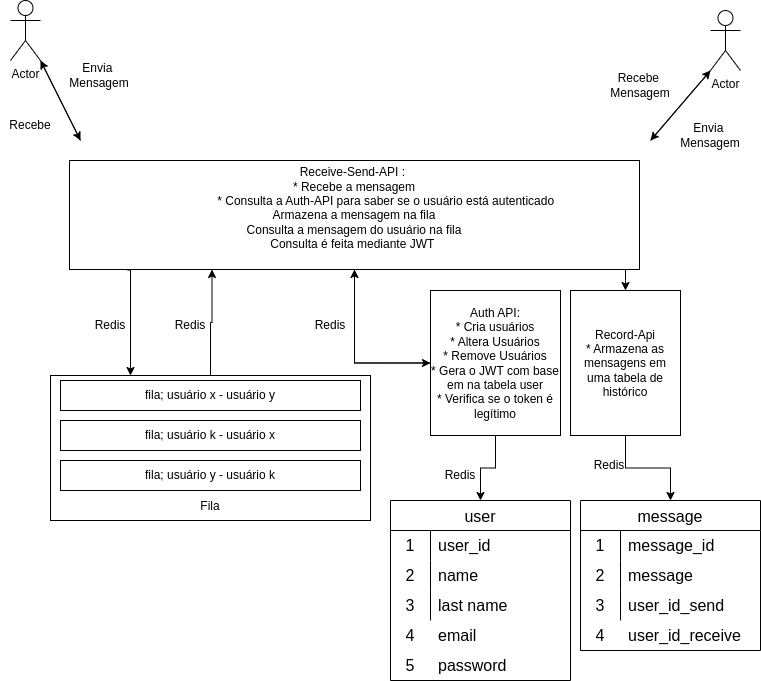

The diagram above was exported from draw.io. Its source (the exported page's mxGraphModel, read from the mxfile embedded in the PNG):
<mxGraphModel dx="1356" dy="798" grid="1" gridSize="10" guides="1" tooltips="1" connect="1" arrows="1" fold="1" page="1" pageScale="1" pageWidth="827" pageHeight="1169" math="0" shadow="0">
  <root>
    <mxCell id="0" />
    <mxCell id="1" parent="0" />
    <mxCell id="SJyO6UevPzotWK9ndlQr-20" style="edgeStyle=orthogonalEdgeStyle;rounded=0;orthogonalLoop=1;jettySize=auto;html=1;entryX=0.25;entryY=1;entryDx=0;entryDy=0;" parent="1" source="SJyO6UevPzotWK9ndlQr-1" target="SJyO6UevPzotWK9ndlQr-13" edge="1">
      <mxGeometry relative="1" as="geometry" />
    </mxCell>
    <mxCell id="SJyO6UevPzotWK9ndlQr-1" value="&lt;div&gt;&lt;br&gt;&lt;/div&gt;&lt;div&gt;&lt;br&gt;&lt;/div&gt;&lt;div&gt;&lt;br&gt;&lt;/div&gt;&lt;div&gt;&lt;br&gt;&lt;/div&gt;&lt;div&gt;&lt;br&gt;&lt;/div&gt;&lt;div&gt;&lt;br&gt;&lt;/div&gt;&lt;div&gt;&lt;br&gt;&lt;/div&gt;&lt;div&gt;&lt;br&gt;&lt;/div&gt;&lt;div&gt;Fila&lt;/div&gt;" style="rounded=0;whiteSpace=wrap;html=1;" parent="1" vertex="1">
      <mxGeometry x="80" y="455" width="320" height="145" as="geometry" />
    </mxCell>
    <mxCell id="SJyO6UevPzotWK9ndlQr-2" value="Actor" style="shape=umlActor;verticalLabelPosition=bottom;verticalAlign=top;html=1;outlineConnect=0;" parent="1" vertex="1">
      <mxGeometry x="40" y="80" width="30" height="60" as="geometry" />
    </mxCell>
    <mxCell id="SJyO6UevPzotWK9ndlQr-4" value="" style="endArrow=classic;html=1;rounded=0;exitX=1;exitY=1;exitDx=0;exitDy=0;exitPerimeter=0;entryX=0;entryY=0;entryDx=0;entryDy=0;" parent="1" source="SJyO6UevPzotWK9ndlQr-2" edge="1">
      <mxGeometry width="50" height="50" relative="1" as="geometry">
        <mxPoint x="170" y="140" as="sourcePoint" />
        <mxPoint x="110.00000000000068" y="220" as="targetPoint" />
      </mxGeometry>
    </mxCell>
    <mxCell id="SJyO6UevPzotWK9ndlQr-5" value="Envia&amp;nbsp;&lt;br&gt;Mensagem" style="text;html=1;align=center;verticalAlign=middle;whiteSpace=wrap;rounded=0;" parent="1" vertex="1">
      <mxGeometry x="99" y="140" width="60" height="30" as="geometry" />
    </mxCell>
    <mxCell id="SJyO6UevPzotWK9ndlQr-6" value="Actor" style="shape=umlActor;verticalLabelPosition=bottom;verticalAlign=top;html=1;outlineConnect=0;" parent="1" vertex="1">
      <mxGeometry x="740" y="90" width="30" height="60" as="geometry" />
    </mxCell>
    <mxCell id="SJyO6UevPzotWK9ndlQr-7" value="" style="endArrow=classic;html=1;rounded=0;exitX=1;exitY=0;exitDx=0;exitDy=0;entryX=0;entryY=1;entryDx=0;entryDy=0;entryPerimeter=0;" parent="1" target="SJyO6UevPzotWK9ndlQr-6" edge="1">
      <mxGeometry width="50" height="50" relative="1" as="geometry">
        <mxPoint x="680" y="220" as="sourcePoint" />
        <mxPoint x="480" y="160" as="targetPoint" />
      </mxGeometry>
    </mxCell>
    <mxCell id="SJyO6UevPzotWK9ndlQr-8" value="Recebe&amp;nbsp;&lt;br&gt;Mensagem" style="text;html=1;align=center;verticalAlign=middle;whiteSpace=wrap;rounded=0;" parent="1" vertex="1">
      <mxGeometry x="640" y="150" width="60" height="30" as="geometry" />
    </mxCell>
    <mxCell id="SJyO6UevPzotWK9ndlQr-9" value="" style="endArrow=classic;html=1;rounded=0;" parent="1" edge="1">
      <mxGeometry width="50" height="50" relative="1" as="geometry">
        <mxPoint x="740" y="150" as="sourcePoint" />
        <mxPoint x="680" y="220" as="targetPoint" />
      </mxGeometry>
    </mxCell>
    <mxCell id="SJyO6UevPzotWK9ndlQr-10" value="Envia&amp;nbsp;&lt;br&gt;Mensagem" style="text;html=1;align=center;verticalAlign=middle;whiteSpace=wrap;rounded=0;" parent="1" vertex="1">
      <mxGeometry x="710" y="200" width="60" height="30" as="geometry" />
    </mxCell>
    <mxCell id="SJyO6UevPzotWK9ndlQr-11" value="" style="endArrow=classic;html=1;rounded=0;exitX=0;exitY=0;exitDx=0;exitDy=0;entryX=1;entryY=1;entryDx=0;entryDy=0;entryPerimeter=0;" parent="1" target="SJyO6UevPzotWK9ndlQr-2" edge="1">
      <mxGeometry width="50" height="50" relative="1" as="geometry">
        <mxPoint x="110.00000000000068" y="220" as="sourcePoint" />
        <mxPoint x="320" y="100" as="targetPoint" />
      </mxGeometry>
    </mxCell>
    <mxCell id="SJyO6UevPzotWK9ndlQr-12" value="Recebe" style="text;html=1;align=center;verticalAlign=middle;whiteSpace=wrap;rounded=0;" parent="1" vertex="1">
      <mxGeometry x="30" y="190" width="60" height="30" as="geometry" />
    </mxCell>
    <mxCell id="SJyO6UevPzotWK9ndlQr-16" style="edgeStyle=orthogonalEdgeStyle;rounded=0;orthogonalLoop=1;jettySize=auto;html=1;entryX=0;entryY=0.5;entryDx=0;entryDy=0;" parent="1" source="SJyO6UevPzotWK9ndlQr-13" target="SJyO6UevPzotWK9ndlQr-15" edge="1">
      <mxGeometry relative="1" as="geometry" />
    </mxCell>
    <mxCell id="SJyO6UevPzotWK9ndlQr-17" style="edgeStyle=orthogonalEdgeStyle;rounded=0;orthogonalLoop=1;jettySize=auto;html=1;exitX=0.102;exitY=1.005;exitDx=0;exitDy=0;exitPerimeter=0;entryX=0.25;entryY=0;entryDx=0;entryDy=0;" parent="1" source="SJyO6UevPzotWK9ndlQr-13" target="SJyO6UevPzotWK9ndlQr-1" edge="1">
      <mxGeometry relative="1" as="geometry">
        <Array as="points">
          <mxPoint x="160" y="350" />
        </Array>
      </mxGeometry>
    </mxCell>
    <mxCell id="SJyO6UevPzotWK9ndlQr-28" style="edgeStyle=orthogonalEdgeStyle;rounded=0;orthogonalLoop=1;jettySize=auto;html=1;" parent="1" source="SJyO6UevPzotWK9ndlQr-13" target="SJyO6UevPzotWK9ndlQr-27" edge="1">
      <mxGeometry relative="1" as="geometry">
        <Array as="points">
          <mxPoint x="655" y="360" />
          <mxPoint x="655" y="360" />
        </Array>
      </mxGeometry>
    </mxCell>
    <mxCell id="SJyO6UevPzotWK9ndlQr-13" value="Receive-Send-API :&amp;nbsp;&lt;div&gt;* Recebe a mensagem&lt;div&gt;&amp;nbsp; &amp;nbsp; &amp;nbsp; &amp;nbsp; &amp;nbsp; &amp;nbsp; &amp;nbsp; &amp;nbsp; &amp;nbsp; &amp;nbsp;* Consulta a Auth-API para saber se o usuário está autenticado&lt;/div&gt;&lt;div&gt;Armazena a mensagem na fila&lt;/div&gt;&lt;div&gt;Consulta a mensagem do usuário na fila&lt;/div&gt;&lt;div&gt;Consulta é feita mediante JWT&amp;nbsp;&lt;br&gt;&lt;div&gt;&lt;i style=&quot;background-color: initial;&quot;&gt;&amp;nbsp;&lt;/i&gt;&lt;/div&gt;&lt;/div&gt;&lt;/div&gt;" style="rounded=0;whiteSpace=wrap;html=1;" parent="1" vertex="1">
      <mxGeometry x="99" y="240" width="570" height="109" as="geometry" />
    </mxCell>
    <mxCell id="SJyO6UevPzotWK9ndlQr-26" style="edgeStyle=orthogonalEdgeStyle;rounded=0;orthogonalLoop=1;jettySize=auto;html=1;" parent="1" source="SJyO6UevPzotWK9ndlQr-15" target="SJyO6UevPzotWK9ndlQr-13" edge="1">
      <mxGeometry relative="1" as="geometry">
        <Array as="points">
          <mxPoint x="384" y="442" />
        </Array>
      </mxGeometry>
    </mxCell>
    <mxCell id="SJyO6UevPzotWK9ndlQr-55" style="edgeStyle=orthogonalEdgeStyle;rounded=0;orthogonalLoop=1;jettySize=auto;html=1;" parent="1" source="SJyO6UevPzotWK9ndlQr-15" target="SJyO6UevPzotWK9ndlQr-37" edge="1">
      <mxGeometry relative="1" as="geometry" />
    </mxCell>
    <mxCell id="SJyO6UevPzotWK9ndlQr-15" value="Auth API:&lt;div&gt;* Cria usuários&lt;/div&gt;&lt;div&gt;* Altera Usuários&lt;/div&gt;&lt;div&gt;* Remove Usuários&lt;/div&gt;&lt;div&gt;* Gera o JWT com base em na tabela user&lt;/div&gt;&lt;div&gt;* Verifica se o token é legítimo&lt;/div&gt;" style="rounded=0;whiteSpace=wrap;html=1;" parent="1" vertex="1">
      <mxGeometry x="460" y="370" width="130" height="145" as="geometry" />
    </mxCell>
    <mxCell id="SJyO6UevPzotWK9ndlQr-22" value="fila; usuário x - usuário y" style="rounded=0;whiteSpace=wrap;html=1;" parent="1" vertex="1">
      <mxGeometry x="90" y="460" width="300" height="30" as="geometry" />
    </mxCell>
    <mxCell id="SJyO6UevPzotWK9ndlQr-23" value="fila; usuário k - usuário x" style="rounded=0;whiteSpace=wrap;html=1;" parent="1" vertex="1">
      <mxGeometry x="90" y="500" width="300" height="30" as="geometry" />
    </mxCell>
    <mxCell id="SJyO6UevPzotWK9ndlQr-24" value="fila; usuário y - usuário k" style="rounded=0;whiteSpace=wrap;html=1;" parent="1" vertex="1">
      <mxGeometry x="90" y="540" width="300" height="30" as="geometry" />
    </mxCell>
    <mxCell id="SJyO6UevPzotWK9ndlQr-80" style="edgeStyle=orthogonalEdgeStyle;rounded=0;orthogonalLoop=1;jettySize=auto;html=1;" parent="1" source="SJyO6UevPzotWK9ndlQr-27" target="SJyO6UevPzotWK9ndlQr-66" edge="1">
      <mxGeometry relative="1" as="geometry" />
    </mxCell>
    <mxCell id="SJyO6UevPzotWK9ndlQr-27" value="Record-Api&lt;div&gt;* Armazena as mensagens em uma tabela de histórico&lt;/div&gt;" style="rounded=0;whiteSpace=wrap;html=1;" parent="1" vertex="1">
      <mxGeometry x="600" y="370" width="110" height="145" as="geometry" />
    </mxCell>
    <mxCell id="SJyO6UevPzotWK9ndlQr-37" value="user" style="shape=table;startSize=30;container=1;collapsible=0;childLayout=tableLayout;fixedRows=1;rowLines=0;fontStyle=0;strokeColor=default;fontSize=16;" parent="1" vertex="1">
      <mxGeometry x="420" y="580" width="180" height="180" as="geometry" />
    </mxCell>
    <mxCell id="SJyO6UevPzotWK9ndlQr-38" value="" style="shape=tableRow;horizontal=0;startSize=0;swimlaneHead=0;swimlaneBody=0;top=0;left=0;bottom=0;right=0;collapsible=0;dropTarget=0;fillColor=none;points=[[0,0.5],[1,0.5]];portConstraint=eastwest;strokeColor=inherit;fontSize=16;" parent="SJyO6UevPzotWK9ndlQr-37" vertex="1">
      <mxGeometry y="30" width="180" height="30" as="geometry" />
    </mxCell>
    <mxCell id="SJyO6UevPzotWK9ndlQr-39" value="1" style="shape=partialRectangle;html=1;whiteSpace=wrap;connectable=0;fillColor=none;top=0;left=0;bottom=0;right=0;overflow=hidden;pointerEvents=1;strokeColor=inherit;fontSize=16;" parent="SJyO6UevPzotWK9ndlQr-38" vertex="1">
      <mxGeometry width="40" height="30" as="geometry">
        <mxRectangle width="40" height="30" as="alternateBounds" />
      </mxGeometry>
    </mxCell>
    <mxCell id="SJyO6UevPzotWK9ndlQr-40" value="user_id" style="shape=partialRectangle;html=1;whiteSpace=wrap;connectable=0;fillColor=none;top=0;left=0;bottom=0;right=0;align=left;spacingLeft=6;overflow=hidden;strokeColor=inherit;fontSize=16;" parent="SJyO6UevPzotWK9ndlQr-38" vertex="1">
      <mxGeometry x="40" width="140" height="30" as="geometry">
        <mxRectangle width="140" height="30" as="alternateBounds" />
      </mxGeometry>
    </mxCell>
    <mxCell id="SJyO6UevPzotWK9ndlQr-41" value="" style="shape=tableRow;horizontal=0;startSize=0;swimlaneHead=0;swimlaneBody=0;top=0;left=0;bottom=0;right=0;collapsible=0;dropTarget=0;fillColor=none;points=[[0,0.5],[1,0.5]];portConstraint=eastwest;strokeColor=inherit;fontSize=16;" parent="SJyO6UevPzotWK9ndlQr-37" vertex="1">
      <mxGeometry y="60" width="180" height="30" as="geometry" />
    </mxCell>
    <mxCell id="SJyO6UevPzotWK9ndlQr-42" value="2" style="shape=partialRectangle;html=1;whiteSpace=wrap;connectable=0;fillColor=none;top=0;left=0;bottom=0;right=0;overflow=hidden;strokeColor=inherit;fontSize=16;" parent="SJyO6UevPzotWK9ndlQr-41" vertex="1">
      <mxGeometry width="40" height="30" as="geometry">
        <mxRectangle width="40" height="30" as="alternateBounds" />
      </mxGeometry>
    </mxCell>
    <mxCell id="SJyO6UevPzotWK9ndlQr-43" value="name" style="shape=partialRectangle;html=1;whiteSpace=wrap;connectable=0;fillColor=none;top=0;left=0;bottom=0;right=0;align=left;spacingLeft=6;overflow=hidden;strokeColor=inherit;fontSize=16;" parent="SJyO6UevPzotWK9ndlQr-41" vertex="1">
      <mxGeometry x="40" width="140" height="30" as="geometry">
        <mxRectangle width="140" height="30" as="alternateBounds" />
      </mxGeometry>
    </mxCell>
    <mxCell id="SJyO6UevPzotWK9ndlQr-44" value="" style="shape=tableRow;horizontal=0;startSize=0;swimlaneHead=0;swimlaneBody=0;top=0;left=0;bottom=0;right=0;collapsible=0;dropTarget=0;fillColor=none;points=[[0,0.5],[1,0.5]];portConstraint=eastwest;strokeColor=inherit;fontSize=16;" parent="SJyO6UevPzotWK9ndlQr-37" vertex="1">
      <mxGeometry y="90" width="180" height="30" as="geometry" />
    </mxCell>
    <mxCell id="SJyO6UevPzotWK9ndlQr-45" value="3" style="shape=partialRectangle;html=1;whiteSpace=wrap;connectable=0;fillColor=none;top=0;left=0;bottom=0;right=0;overflow=hidden;strokeColor=inherit;fontSize=16;" parent="SJyO6UevPzotWK9ndlQr-44" vertex="1">
      <mxGeometry width="40" height="30" as="geometry">
        <mxRectangle width="40" height="30" as="alternateBounds" />
      </mxGeometry>
    </mxCell>
    <mxCell id="SJyO6UevPzotWK9ndlQr-46" value="last name" style="shape=partialRectangle;html=1;whiteSpace=wrap;connectable=0;fillColor=none;top=0;left=0;bottom=0;right=0;align=left;spacingLeft=6;overflow=hidden;strokeColor=inherit;fontSize=16;" parent="SJyO6UevPzotWK9ndlQr-44" vertex="1">
      <mxGeometry x="40" width="140" height="30" as="geometry">
        <mxRectangle width="140" height="30" as="alternateBounds" />
      </mxGeometry>
    </mxCell>
    <mxCell id="SJyO6UevPzotWK9ndlQr-50" value="email" style="shape=partialRectangle;html=1;whiteSpace=wrap;connectable=0;fillColor=none;top=0;left=0;bottom=0;right=0;align=left;spacingLeft=6;overflow=hidden;strokeColor=inherit;fontSize=16;" parent="1" vertex="1">
      <mxGeometry x="460" y="700" width="140" height="30" as="geometry">
        <mxRectangle width="140" height="30" as="alternateBounds" />
      </mxGeometry>
    </mxCell>
    <mxCell id="SJyO6UevPzotWK9ndlQr-51" value="password" style="shape=partialRectangle;html=1;whiteSpace=wrap;connectable=0;fillColor=none;top=0;left=0;bottom=0;right=0;align=left;spacingLeft=6;overflow=hidden;strokeColor=inherit;fontSize=16;" parent="1" vertex="1">
      <mxGeometry x="460" y="730" width="140" height="30" as="geometry">
        <mxRectangle width="140" height="30" as="alternateBounds" />
      </mxGeometry>
    </mxCell>
    <mxCell id="SJyO6UevPzotWK9ndlQr-53" value="4" style="shape=partialRectangle;html=1;whiteSpace=wrap;connectable=0;fillColor=none;top=0;left=0;bottom=0;right=0;overflow=hidden;strokeColor=inherit;fontSize=16;" parent="1" vertex="1">
      <mxGeometry x="420" y="700" width="40" height="30" as="geometry">
        <mxRectangle width="40" height="30" as="alternateBounds" />
      </mxGeometry>
    </mxCell>
    <mxCell id="SJyO6UevPzotWK9ndlQr-54" value="5" style="shape=partialRectangle;html=1;whiteSpace=wrap;connectable=0;fillColor=none;top=0;left=0;bottom=0;right=0;overflow=hidden;strokeColor=inherit;fontSize=16;" parent="1" vertex="1">
      <mxGeometry x="420" y="730" width="40" height="30" as="geometry">
        <mxRectangle width="40" height="30" as="alternateBounds" />
      </mxGeometry>
    </mxCell>
    <mxCell id="SJyO6UevPzotWK9ndlQr-66" value="message" style="shape=table;startSize=30;container=1;collapsible=0;childLayout=tableLayout;fixedRows=1;rowLines=0;fontStyle=0;strokeColor=default;fontSize=16;" parent="1" vertex="1">
      <mxGeometry x="610" y="580" width="180" height="150" as="geometry" />
    </mxCell>
    <mxCell id="SJyO6UevPzotWK9ndlQr-67" value="" style="shape=tableRow;horizontal=0;startSize=0;swimlaneHead=0;swimlaneBody=0;top=0;left=0;bottom=0;right=0;collapsible=0;dropTarget=0;fillColor=none;points=[[0,0.5],[1,0.5]];portConstraint=eastwest;strokeColor=inherit;fontSize=16;" parent="SJyO6UevPzotWK9ndlQr-66" vertex="1">
      <mxGeometry y="30" width="180" height="30" as="geometry" />
    </mxCell>
    <mxCell id="SJyO6UevPzotWK9ndlQr-68" value="1" style="shape=partialRectangle;html=1;whiteSpace=wrap;connectable=0;fillColor=none;top=0;left=0;bottom=0;right=0;overflow=hidden;pointerEvents=1;strokeColor=inherit;fontSize=16;" parent="SJyO6UevPzotWK9ndlQr-67" vertex="1">
      <mxGeometry width="40" height="30" as="geometry">
        <mxRectangle width="40" height="30" as="alternateBounds" />
      </mxGeometry>
    </mxCell>
    <mxCell id="SJyO6UevPzotWK9ndlQr-69" value="message_id" style="shape=partialRectangle;html=1;whiteSpace=wrap;connectable=0;fillColor=none;top=0;left=0;bottom=0;right=0;align=left;spacingLeft=6;overflow=hidden;strokeColor=inherit;fontSize=16;" parent="SJyO6UevPzotWK9ndlQr-67" vertex="1">
      <mxGeometry x="40" width="140" height="30" as="geometry">
        <mxRectangle width="140" height="30" as="alternateBounds" />
      </mxGeometry>
    </mxCell>
    <mxCell id="SJyO6UevPzotWK9ndlQr-70" value="" style="shape=tableRow;horizontal=0;startSize=0;swimlaneHead=0;swimlaneBody=0;top=0;left=0;bottom=0;right=0;collapsible=0;dropTarget=0;fillColor=none;points=[[0,0.5],[1,0.5]];portConstraint=eastwest;strokeColor=inherit;fontSize=16;" parent="SJyO6UevPzotWK9ndlQr-66" vertex="1">
      <mxGeometry y="60" width="180" height="30" as="geometry" />
    </mxCell>
    <mxCell id="SJyO6UevPzotWK9ndlQr-71" value="2" style="shape=partialRectangle;html=1;whiteSpace=wrap;connectable=0;fillColor=none;top=0;left=0;bottom=0;right=0;overflow=hidden;strokeColor=inherit;fontSize=16;" parent="SJyO6UevPzotWK9ndlQr-70" vertex="1">
      <mxGeometry width="40" height="30" as="geometry">
        <mxRectangle width="40" height="30" as="alternateBounds" />
      </mxGeometry>
    </mxCell>
    <mxCell id="SJyO6UevPzotWK9ndlQr-72" value="message" style="shape=partialRectangle;html=1;whiteSpace=wrap;connectable=0;fillColor=none;top=0;left=0;bottom=0;right=0;align=left;spacingLeft=6;overflow=hidden;strokeColor=inherit;fontSize=16;" parent="SJyO6UevPzotWK9ndlQr-70" vertex="1">
      <mxGeometry x="40" width="140" height="30" as="geometry">
        <mxRectangle width="140" height="30" as="alternateBounds" />
      </mxGeometry>
    </mxCell>
    <mxCell id="SJyO6UevPzotWK9ndlQr-73" value="" style="shape=tableRow;horizontal=0;startSize=0;swimlaneHead=0;swimlaneBody=0;top=0;left=0;bottom=0;right=0;collapsible=0;dropTarget=0;fillColor=none;points=[[0,0.5],[1,0.5]];portConstraint=eastwest;strokeColor=inherit;fontSize=16;" parent="SJyO6UevPzotWK9ndlQr-66" vertex="1">
      <mxGeometry y="90" width="180" height="30" as="geometry" />
    </mxCell>
    <mxCell id="SJyO6UevPzotWK9ndlQr-74" value="3" style="shape=partialRectangle;html=1;whiteSpace=wrap;connectable=0;fillColor=none;top=0;left=0;bottom=0;right=0;overflow=hidden;strokeColor=inherit;fontSize=16;" parent="SJyO6UevPzotWK9ndlQr-73" vertex="1">
      <mxGeometry width="40" height="30" as="geometry">
        <mxRectangle width="40" height="30" as="alternateBounds" />
      </mxGeometry>
    </mxCell>
    <mxCell id="SJyO6UevPzotWK9ndlQr-75" value="user_id_send" style="shape=partialRectangle;html=1;whiteSpace=wrap;connectable=0;fillColor=none;top=0;left=0;bottom=0;right=0;align=left;spacingLeft=6;overflow=hidden;strokeColor=inherit;fontSize=16;" parent="SJyO6UevPzotWK9ndlQr-73" vertex="1">
      <mxGeometry x="40" width="140" height="30" as="geometry">
        <mxRectangle width="140" height="30" as="alternateBounds" />
      </mxGeometry>
    </mxCell>
    <mxCell id="SJyO6UevPzotWK9ndlQr-76" value="user_id_receive" style="shape=partialRectangle;html=1;whiteSpace=wrap;connectable=0;fillColor=none;top=0;left=0;bottom=0;right=0;align=left;spacingLeft=6;overflow=hidden;strokeColor=inherit;fontSize=16;" parent="1" vertex="1">
      <mxGeometry x="650" y="700" width="140" height="30" as="geometry">
        <mxRectangle width="140" height="30" as="alternateBounds" />
      </mxGeometry>
    </mxCell>
    <mxCell id="SJyO6UevPzotWK9ndlQr-78" value="4" style="shape=partialRectangle;html=1;whiteSpace=wrap;connectable=0;fillColor=none;top=0;left=0;bottom=0;right=0;overflow=hidden;strokeColor=inherit;fontSize=16;" parent="1" vertex="1">
      <mxGeometry x="610" y="700" width="40" height="30" as="geometry">
        <mxRectangle width="40" height="30" as="alternateBounds" />
      </mxGeometry>
    </mxCell>
    <mxCell id="LjoSIHjdh22JfhcwiVq_-3" value="Redis" style="text;html=1;align=center;verticalAlign=middle;whiteSpace=wrap;rounded=0;" vertex="1" parent="1">
      <mxGeometry x="110" y="390" width="60" height="30" as="geometry" />
    </mxCell>
    <mxCell id="LjoSIHjdh22JfhcwiVq_-4" value="Redis" style="text;html=1;align=center;verticalAlign=middle;whiteSpace=wrap;rounded=0;" vertex="1" parent="1">
      <mxGeometry x="190" y="390" width="60" height="30" as="geometry" />
    </mxCell>
    <mxCell id="LjoSIHjdh22JfhcwiVq_-5" value="Redis" style="text;html=1;align=center;verticalAlign=middle;whiteSpace=wrap;rounded=0;" vertex="1" parent="1">
      <mxGeometry x="330" y="390" width="60" height="30" as="geometry" />
    </mxCell>
    <mxCell id="LjoSIHjdh22JfhcwiVq_-6" value="Redis" style="text;html=1;align=center;verticalAlign=middle;whiteSpace=wrap;rounded=0;" vertex="1" parent="1">
      <mxGeometry x="460" y="540" width="60" height="30" as="geometry" />
    </mxCell>
    <mxCell id="LjoSIHjdh22JfhcwiVq_-7" value="Redis" style="text;html=1;align=center;verticalAlign=middle;whiteSpace=wrap;rounded=0;" vertex="1" parent="1">
      <mxGeometry x="609" y="530" width="60" height="30" as="geometry" />
    </mxCell>
  </root>
</mxGraphModel>